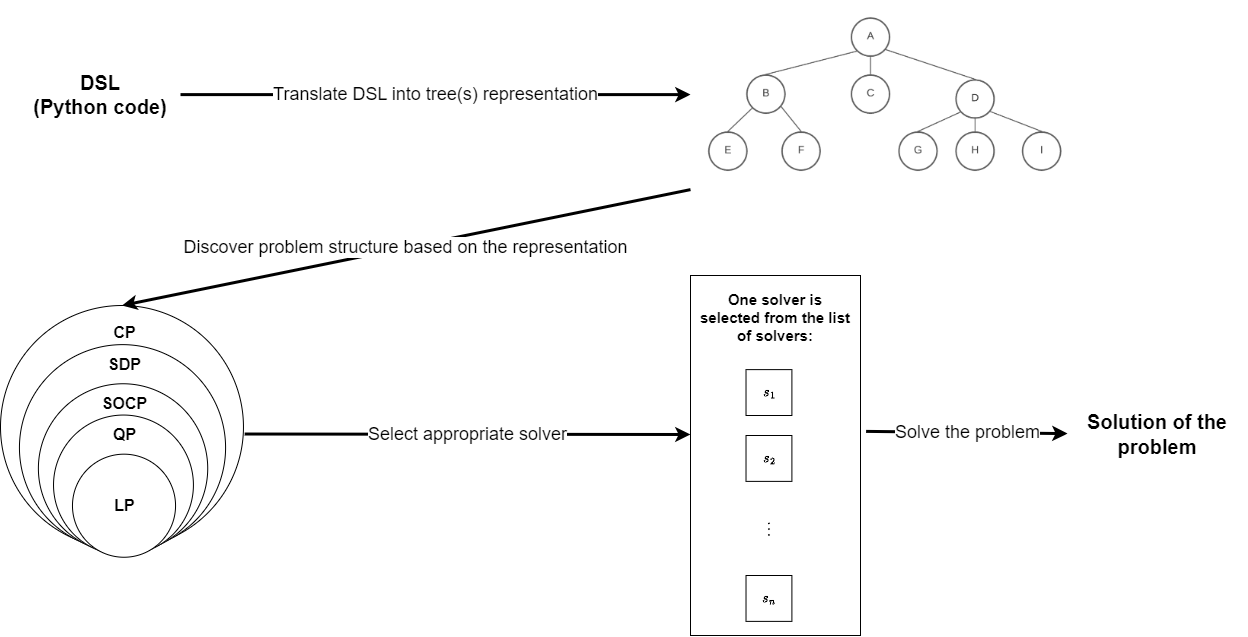

The diagram above was exported from draw.io. Its source (the exported page's mxGraphModel, read from the mxfile embedded in the PNG):
<mxGraphModel dx="2138" dy="666" grid="1" gridSize="10" guides="1" tooltips="1" connect="1" arrows="1" fold="1" page="1" pageScale="1" pageWidth="827" pageHeight="1169" math="1" shadow="0">
  <root>
    <mxCell id="0" />
    <mxCell id="1" parent="0" />
    <mxCell id="ofxmSTmnQMgafGM8zkUp-1" value="&lt;font style=&quot;font-size: 20px;&quot;&gt;&lt;b&gt;DSL &lt;br&gt;(Python code)&lt;/b&gt;&lt;/font&gt;" style="text;html=1;align=center;verticalAlign=middle;whiteSpace=wrap;rounded=0;" vertex="1" parent="1">
      <mxGeometry x="-400" y="244.11" width="160" height="130" as="geometry" />
    </mxCell>
    <mxCell id="ofxmSTmnQMgafGM8zkUp-3" value="" style="shape=image;verticalLabelPosition=bottom;labelBackgroundColor=default;verticalAlign=top;aspect=fixed;imageAspect=0;image=https://www.baeldung.com/wp-content/uploads/sites/4/2021/12/tree2-1024x499-1.png;" vertex="1" parent="1">
      <mxGeometry x="270" y="214.11" width="389.89" height="190" as="geometry" />
    </mxCell>
    <mxCell id="ofxmSTmnQMgafGM8zkUp-15" value="" style="group" vertex="1" connectable="0" parent="1">
      <mxGeometry x="-420" y="520" width="250" height="258.23" as="geometry" />
    </mxCell>
    <mxCell id="ofxmSTmnQMgafGM8zkUp-4" value="" style="ellipse;whiteSpace=wrap;html=1;aspect=fixed;movable=1;resizable=1;rotatable=1;deletable=1;editable=1;locked=0;connectable=1;" vertex="1" parent="ofxmSTmnQMgafGM8zkUp-15">
      <mxGeometry width="242.95720728027774" height="242.95720728027774" as="geometry" />
    </mxCell>
    <mxCell id="ofxmSTmnQMgafGM8zkUp-5" value="" style="ellipse;whiteSpace=wrap;html=1;aspect=fixed;movable=1;resizable=1;rotatable=1;deletable=1;editable=1;locked=0;connectable=1;" vertex="1" parent="ofxmSTmnQMgafGM8zkUp-15">
      <mxGeometry x="18.939393939393938" y="39.12575757575758" width="206.14550920750838" height="206.14550920750838" as="geometry" />
    </mxCell>
    <mxCell id="ofxmSTmnQMgafGM8zkUp-6" value="" style="ellipse;whiteSpace=wrap;html=1;aspect=fixed;movable=1;resizable=1;rotatable=1;deletable=1;editable=1;locked=0;connectable=1;" vertex="1" parent="ofxmSTmnQMgafGM8zkUp-15">
      <mxGeometry x="37.878787878787875" y="78.25151515151516" width="169.33381113473902" height="169.33381113473902" as="geometry" />
    </mxCell>
    <mxCell id="ofxmSTmnQMgafGM8zkUp-7" value="" style="ellipse;whiteSpace=wrap;html=1;aspect=fixed;movable=1;resizable=1;rotatable=1;deletable=1;editable=1;locked=0;connectable=1;" vertex="1" parent="ofxmSTmnQMgafGM8zkUp-15">
      <mxGeometry x="53.030303030303024" y="109.55212121212124" width="139.88445267652355" height="139.88445267652355" as="geometry" />
    </mxCell>
    <mxCell id="ofxmSTmnQMgafGM8zkUp-8" value="&lt;b&gt;&lt;font style=&quot;font-size: 16px;&quot;&gt;CP&lt;/font&gt;&lt;/b&gt;" style="text;html=1;align=center;verticalAlign=middle;whiteSpace=wrap;rounded=0;movable=1;resizable=1;rotatable=1;deletable=1;editable=1;locked=0;connectable=1;" vertex="1" parent="ofxmSTmnQMgafGM8zkUp-15">
      <mxGeometry x="102.27272727272727" y="15.650303030303034" width="45.45454545454545" height="23.47545454545455" as="geometry" />
    </mxCell>
    <mxCell id="ofxmSTmnQMgafGM8zkUp-9" value="&lt;b&gt;&lt;font style=&quot;font-size: 16px;&quot;&gt;SDP&lt;/font&gt;&lt;/b&gt;" style="text;html=1;align=center;verticalAlign=middle;whiteSpace=wrap;rounded=0;movable=1;resizable=1;rotatable=1;deletable=1;editable=1;locked=0;connectable=1;" vertex="1" parent="ofxmSTmnQMgafGM8zkUp-15">
      <mxGeometry x="102.27272727272727" y="46.9509090909091" width="45.45454545454545" height="23.47545454545455" as="geometry" />
    </mxCell>
    <mxCell id="ofxmSTmnQMgafGM8zkUp-10" value="&lt;b&gt;&lt;font style=&quot;font-size: 16px;&quot;&gt;SOCP&lt;/font&gt;&lt;/b&gt;" style="text;html=1;align=center;verticalAlign=middle;whiteSpace=wrap;rounded=0;movable=1;resizable=1;rotatable=1;deletable=1;editable=1;locked=0;connectable=1;" vertex="1" parent="ofxmSTmnQMgafGM8zkUp-15">
      <mxGeometry x="102.27272727272727" y="86.07666666666668" width="45.45454545454545" height="23.47545454545455" as="geometry" />
    </mxCell>
    <mxCell id="ofxmSTmnQMgafGM8zkUp-11" value="" style="ellipse;whiteSpace=wrap;html=1;aspect=fixed;movable=1;resizable=1;rotatable=1;deletable=1;editable=1;locked=0;connectable=1;" vertex="1" parent="ofxmSTmnQMgafGM8zkUp-15">
      <mxGeometry x="71.96969696969697" y="148.67787878787883" width="103.07275460375419" height="103.07275460375419" as="geometry" />
    </mxCell>
    <mxCell id="ofxmSTmnQMgafGM8zkUp-12" value="&lt;b&gt;&lt;font style=&quot;font-size: 16px;&quot;&gt;QP&lt;/font&gt;&lt;/b&gt;" style="text;html=1;align=center;verticalAlign=middle;whiteSpace=wrap;rounded=0;movable=1;resizable=1;rotatable=1;deletable=1;editable=1;locked=0;connectable=1;" vertex="1" parent="ofxmSTmnQMgafGM8zkUp-15">
      <mxGeometry x="102.27272727272727" y="117.37727272727277" width="45.45454545454545" height="23.47545454545455" as="geometry" />
    </mxCell>
    <mxCell id="ofxmSTmnQMgafGM8zkUp-13" value="&lt;b&gt;&lt;font style=&quot;font-size: 16px;&quot;&gt;LP&lt;/font&gt;&lt;/b&gt;" style="text;html=1;align=center;verticalAlign=middle;whiteSpace=wrap;rounded=0;movable=1;resizable=1;rotatable=1;deletable=1;editable=1;locked=0;connectable=1;" vertex="1" parent="ofxmSTmnQMgafGM8zkUp-15">
      <mxGeometry x="102.27272727272727" y="187.80363636363643" width="45.45454545454545" height="23.47545454545455" as="geometry" />
    </mxCell>
    <mxCell id="ofxmSTmnQMgafGM8zkUp-23" value="&lt;b style=&quot;&quot;&gt;&lt;font style=&quot;font-size: 20px;&quot;&gt;Solution of the problem&lt;/font&gt;&lt;/b&gt;" style="text;html=1;align=center;verticalAlign=middle;whiteSpace=wrap;rounded=0;fontSize=17;" vertex="1" parent="1">
      <mxGeometry x="647" y="584.12" width="180" height="130" as="geometry" />
    </mxCell>
    <mxCell id="ofxmSTmnQMgafGM8zkUp-24" value="&lt;font style=&quot;font-size: 18px;&quot;&gt;Translate DSL into tree(s) representation&lt;/font&gt;" style="endArrow=classic;html=1;rounded=0;exitX=1;exitY=0.5;exitDx=0;exitDy=0;entryX=0;entryY=0.5;entryDx=0;entryDy=0;fontSize=18;strokeWidth=3;" edge="1" parent="1" source="ofxmSTmnQMgafGM8zkUp-1" target="ofxmSTmnQMgafGM8zkUp-3">
      <mxGeometry width="50" height="50" relative="1" as="geometry">
        <mxPoint x="20" y="284.11" as="sourcePoint" />
        <mxPoint x="260" y="164.11" as="targetPoint" />
        <mxPoint as="offset" />
      </mxGeometry>
    </mxCell>
    <mxCell id="ofxmSTmnQMgafGM8zkUp-26" value="&lt;font style=&quot;font-size: 18px;&quot;&gt;Discover problem structure based on the representation&lt;/font&gt;" style="endArrow=classic;html=1;rounded=0;exitX=0;exitY=1;exitDx=0;exitDy=0;entryX=0.5;entryY=0;entryDx=0;entryDy=0;fontSize=18;strokeWidth=3;" edge="1" parent="1" source="ofxmSTmnQMgafGM8zkUp-3" target="ofxmSTmnQMgafGM8zkUp-4">
      <mxGeometry width="50" height="50" relative="1" as="geometry">
        <mxPoint x="-140" y="319" as="sourcePoint" />
        <mxPoint x="110" y="319" as="targetPoint" />
      </mxGeometry>
    </mxCell>
    <mxCell id="ofxmSTmnQMgafGM8zkUp-27" value="&lt;font style=&quot;font-size: 18px;&quot;&gt;Select appropriate solver&lt;/font&gt;" style="endArrow=classic;html=1;rounded=0;exitX=1.005;exitY=0.529;exitDx=0;exitDy=0;exitPerimeter=0;fontSize=18;strokeWidth=3;" edge="1" parent="1" source="ofxmSTmnQMgafGM8zkUp-4">
      <mxGeometry x="-0.0025" width="50" height="50" relative="1" as="geometry">
        <mxPoint x="500" y="319" as="sourcePoint" />
        <mxPoint x="270" y="649" as="targetPoint" />
        <mxPoint as="offset" />
      </mxGeometry>
    </mxCell>
    <mxCell id="ofxmSTmnQMgafGM8zkUp-29" value="&lt;font style=&quot;font-size: 18px;&quot;&gt;Solve the problem&lt;/font&gt;" style="endArrow=classic;html=1;rounded=0;fontSize=18;strokeWidth=3;exitX=1.033;exitY=0.433;exitDx=0;exitDy=0;exitPerimeter=0;" edge="1" parent="1" source="ofxmSTmnQMgafGM8zkUp-16" target="ofxmSTmnQMgafGM8zkUp-23">
      <mxGeometry x="-0.001" width="50" height="50" relative="1" as="geometry">
        <mxPoint x="450" y="650" as="sourcePoint" />
        <mxPoint x="610" y="650" as="targetPoint" />
        <mxPoint as="offset" />
      </mxGeometry>
    </mxCell>
    <mxCell id="ofxmSTmnQMgafGM8zkUp-16" value="" style="rounded=0;whiteSpace=wrap;html=1;" vertex="1" parent="1">
      <mxGeometry x="270" y="490" width="170" height="360" as="geometry" />
    </mxCell>
    <mxCell id="ofxmSTmnQMgafGM8zkUp-17" value="&lt;b&gt;&lt;font style=&quot;font-size: 15px;&quot;&gt;One solver is selected from the list of solvers:&lt;/font&gt;&lt;/b&gt;" style="text;html=1;align=center;verticalAlign=middle;whiteSpace=wrap;rounded=0;" vertex="1" parent="1">
      <mxGeometry x="276.25" y="500" width="157.5" height="64.43" as="geometry" />
    </mxCell>
    <mxCell id="ofxmSTmnQMgafGM8zkUp-18" value="$$s_1$$" style="whiteSpace=wrap;html=1;aspect=fixed;" vertex="1" parent="1">
      <mxGeometry x="325.52" y="584.12" width="45.88" height="45.88" as="geometry" />
    </mxCell>
    <mxCell id="ofxmSTmnQMgafGM8zkUp-21" value="$$\vdots$$" style="text;html=1;align=center;verticalAlign=middle;whiteSpace=wrap;rounded=0;" vertex="1" parent="1">
      <mxGeometry x="305.96" y="714.12" width="85" height="55.88" as="geometry" />
    </mxCell>
    <mxCell id="ofxmSTmnQMgafGM8zkUp-43" value="$$s_2$$" style="whiteSpace=wrap;html=1;aspect=fixed;" vertex="1" parent="1">
      <mxGeometry x="325.52" y="650" width="45.88" height="45.88" as="geometry" />
    </mxCell>
    <mxCell id="ofxmSTmnQMgafGM8zkUp-44" value="$$s_n$$" style="whiteSpace=wrap;html=1;aspect=fixed;" vertex="1" parent="1">
      <mxGeometry x="325.52" y="790" width="45.88" height="45.88" as="geometry" />
    </mxCell>
  </root>
</mxGraphModel>